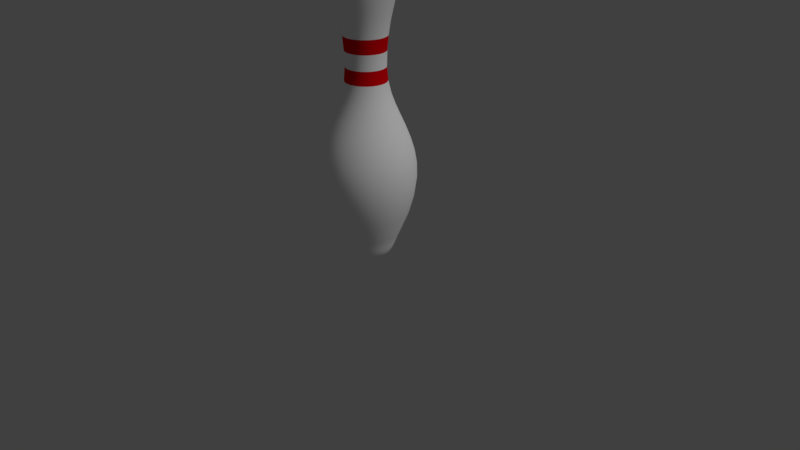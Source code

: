 # Source: pin.blend  (saved by Blender 2.78.0; exported with 4.5.12 LTS)
import bpy
from mathutils import Matrix  # noqa: F401  (used for matrix-valued properties, if any)

bpy.ops.wm.read_factory_settings(use_empty=True)
scene = bpy.context.scene
scene.name = 'Scene'

# ---- collections
col_collection_1 = bpy.data.collections.new('Collection 1'); scene.collection.children.link(col_collection_1)

# ---- materials (node trees are filled in below, after node groups)
mat_pin = bpy.data.materials.new('Pin')
mat_pin.alpha_threshold = 0.0
mat_pin.use_transparent_shadow = False
mat_pin.diffuse_color = (1.0, 1.0, 1.0, 1.0)
mat_pin.roughness = 0.5
mat_stripe = bpy.data.materials.new('Stripe')
mat_stripe.alpha_threshold = 0.0
mat_stripe.use_transparent_shadow = False
mat_stripe.diffuse_color = (0.8, 0.0, 0.004332, 1.0)
mat_stripe.roughness = 0.5

# ---- material node trees

# ---- world
world_world = bpy.data.worlds.new('World'); scene.world = world_world
world_world.color = (0.05088, 0.05088, 0.05088)
world_world.use_sun_shadow = False
world_world.sun_shadow_jitter_overblur = 0.0
world_world.cycles.sampling_method = 'MANUAL'

# ---- cameras
cam_camera = bpy.data.cameras.new('Camera')
cam_camera.clip_end = 100.0
cam_camera.lens = 35.0
cam_camera.sensor_width = 32.0
cam_camera.sensor_height = 18.0
cam_camera.ortho_scale = 7.314
cam_camera.dof.focus_distance = 0.0
cam_camera.dof.aperture_fstop = 128.0

# ---- lights
light_lamp = bpy.data.lights.new('Lamp', 'SUN')
light_lamp.transmission_factor = 0.0
light_lamp.cutoff_distance = 30.0
light_lamp.angle = 0.1993
light_lamp.energy = 1.0
light_lamp.shadow_buffer_clip_start = 1.001
light_lamp.shadow_soft_size = 0.1
light_lamp.shadow_cascade_max_distance = 1000.0

# ---- meshes
me_mesh = bpy.data.meshes.new('Mesh')
me_mesh.from_pydata([(-1.0, 0.0, 0.0), (-0.877, 0.105, -0.02803), (-0.7865, 0.1736, -0.07124), (-0.7244, 0.2109, -0.1296), (-0.6865, 0.2222, -0.203), (-0.6687, 0.2127, -0.2914), (-0.6667, 0.1875, -0.3948), (-0.6764, 0.1519, -0.513), (-0.6936, 0.1111, -0.6462), (-0.7141, 0.07031, -0.7942), (-0.7338, 0.03472, -0.9569), (-0.7484, 0.009549, -1.134), (-0.7539, 1.782e-07, -1.326), (-0.7399, 2.009e-07, -1.495), (-0.7037, 2.216e-07, -1.649), (-0.652, 2.41e-07, -1.793), (-0.5914, 2.597e-07, -1.933), (-0.5288, 2.784e-07, -2.072), (-0.4708, 2.977e-07, -2.216), (-0.4244, 3.182e-07, -2.369), (-0.3961, 3.407e-07, -2.535), (-0.3928, 3.656e-07, -2.721), (-0.4213, 3.937e-07, -2.93), (-0.4881, 4.255e-07, -3.167), (-0.6002, 4.618e-07, -3.437), (-0.6239, 4.69e-07, -3.49), (-0.644, 4.758e-07, -3.541), (-0.6619, 4.822e-07, -3.588), (-0.6794, 4.882e-07, -3.631), (-0.6982, 4.935e-07, -3.67), (-0.7197, 4.983e-07, -3.705), (-0.7458, 5.025e-07, -3.735), (-0.7779, 5.059e-07, -3.76), (-0.8178, 5.086e-07, -3.779), (-0.867, 5.105e-07, -3.792), (-0.9272, 5.115e-07, -3.799), (-0.8578, 0.07716, -0.02803), (-0.7551, 0.1254, -0.07124), (-0.6866, 0.149, -0.1296), (-0.6472, 0.1522, -0.203), (-0.6317, 0.1391, -0.2914), (-0.635, 0.1141, -0.3948), (-0.6519, 0.08132, -0.513), (-0.6772, 0.04498, -0.6462), (-0.7058, 0.009344, -0.7942), (-0.7324, -0.02138, -0.9569), (-0.752, -0.04296, -1.134), (-0.7592, -0.05117, -1.326), (-0.7456, -0.05407, -1.495), (-0.7102, -0.0616, -1.649), (-0.6596, -0.07236, -1.793), (-0.6003, -0.08496, -1.933), (-0.5391, -0.09798, -2.072), (-0.4824, -0.11, -2.216), (-0.437, -0.1197, -2.369), (-0.4093, -0.1256, -2.535), (-0.4061, -0.1262, -2.721), (-0.4339, -0.1203, -2.93), (-0.4993, -0.1064, -3.167), (-0.609, -0.08312, -3.437), (-0.6322, -0.07819, -3.49), (-0.6517, -0.07402, -3.541), (-0.6693, -0.07029, -3.588), (-0.6865, -0.06665, -3.631), (-0.7048, -0.06275, -3.67), (-0.7259, -0.05827, -3.705), (-0.7513, -0.05286, -3.735), (-0.7828, -0.04618, -3.76), (-0.8217, -0.03789, -3.779), (-0.8699, -0.02766, -3.792), (-0.9288, -0.01514, -3.799), (-0.8449, 0.04591, -0.02803), (-0.7343, 0.07176, -0.07124), (-0.6624, 0.08061, -0.1296), (-0.6233, 0.07551, -0.203), (-0.6108, 0.05954, -0.2914), (-0.6193, 0.03574, -0.3948), (-0.6426, 0.007167, -0.513), (-0.6749, -0.02311, -0.6462), (-0.7103, -0.05203, -0.7942), (-0.7427, -0.07655, -0.9569), (-0.7663, -0.09359, -1.134), (-0.7751, -0.1001, -1.326), (-0.7624, -0.1058, -1.495), (-0.7293, -0.1205, -1.649), (-0.682, -0.1416, -1.793), (-0.6267, -0.1662, -1.933), (-0.5695, -0.1917, -2.072), (-0.5166, -0.2152, -2.216), (-0.4742, -0.2341, -2.369), (-0.4483, -0.2456, -2.535), (-0.4453, -0.247, -2.721), (-0.4713, -0.2354, -2.93), (-0.5324, -0.2082, -3.167), (-0.6348, -0.1626, -3.437), (-0.6565, -0.153, -3.49), (-0.6747, -0.1448, -3.541), (-0.6911, -0.1375, -3.588), (-0.7072, -0.1304, -3.631), (-0.7243, -0.1228, -3.67), (-0.744, -0.114, -3.705), (-0.7678, -0.1034, -3.735), (-0.7971, -0.09034, -3.76), (-0.8335, -0.07413, -3.779), (-0.8785, -0.05411, -3.792), (-0.9335, -0.02962, -3.799), (-0.8387, 0.01265, -0.02803), (-0.7252, 0.01496, -0.07124), (-0.6531, 0.008664, -0.1296), (-0.6158, -0.004466, -0.203), (-0.607, -0.02267, -0.2914), (-0.6202, -0.0442, -0.3948), (-0.6489, -0.06729, -0.513), (-0.6868, -0.09019, -0.6462), (-0.7274, -0.1111, -0.7942), (-0.7642, -0.1284, -0.9569), (-0.7909, -0.1401, -1.134), (-0.8009, -0.1447, -1.326), (-0.7896, -0.1529, -1.495), (-0.7603, -0.1741, -1.649), (-0.7184, -0.2046, -1.793), (-0.6694, -0.2402, -1.933), (-0.6188, -0.277, -2.072), (-0.5719, -0.311, -2.216), (-0.5343, -0.3383, -2.369), (-0.5115, -0.3549, -2.535), (-0.5088, -0.3569, -2.721), (-0.5318, -0.3402, -2.93), (-0.5859, -0.3009, -3.167), (-0.6766, -0.235, -3.437), (-0.6958, -0.221, -3.49), (-0.712, -0.2093, -3.541), (-0.7265, -0.1987, -3.588), (-0.7407, -0.1884, -3.631), (-0.7558, -0.1774, -3.67), (-0.7733, -0.1647, -3.705), (-0.7943, -0.1494, -3.735), (-0.8203, -0.1305, -3.76), (-0.8526, -0.1071, -3.779), (-0.8924, -0.07819, -3.792), (-0.9411, -0.04281, -3.799), (-0.8396, -0.02115, -0.02803), (-0.7281, -0.0425, -0.07124), (-0.6588, -0.06366, -0.1296), (-0.6251, -0.08425, -0.203), (-0.6203, -0.1039, -0.2914), (-0.6377, -0.1222, -0.3948), (-0.6706, -0.1388, -0.513), (-0.7124, -0.1533, -0.6462), (-0.7565, -0.1654, -0.7942), (-0.7961, -0.1746, -0.9569), (-0.8246, -0.1806, -1.134), (-0.8353, -0.1829, -1.326), (-0.826, -0.1933, -1.495), (-0.8018, -0.2202, -1.649), (-0.7671, -0.2587, -1.793), (-0.7266, -0.3037, -1.933), (-0.6847, -0.3502, -2.072), (-0.6459, -0.3932, -2.216), (-0.6148, -0.4278, -2.369), (-0.5959, -0.4488, -2.535), (-0.5937, -0.4512, -2.721), (-0.6127, -0.4301, -2.93), (-0.6575, -0.3804, -3.167), (-0.7325, -0.2971, -3.437), (-0.7484, -0.2795, -3.49), (-0.7618, -0.2646, -3.541), (-0.7738, -0.2512, -3.588), (-0.7855, -0.2382, -3.631), (-0.798, -0.2243, -3.67), (-0.8125, -0.2083, -3.705), (-0.8299, -0.1889, -3.735), (-0.8514, -0.1651, -3.76), (-0.8781, -0.1354, -3.779), (-0.911, -0.09886, -3.792), (-0.9513, -0.05412, -3.799), (-0.8475, -0.05404, -0.02803), (-0.7429, -0.0981, -0.07124), (-0.6795, -0.1332, -0.1296), (-0.6508, -0.1604, -0.203), (-0.6502, -0.1806, -0.2914), (-0.671, -0.1949, -0.3948), (-0.7067, -0.2043, -0.513), (-0.7506, -0.2098, -0.6462), (-0.7962, -0.2124, -0.7942), (-0.8368, -0.2132, -0.9569), (-0.866, -0.2131, -1.134), (-0.8769, -0.2132, -1.326), (-0.87, -0.2252, -1.495), (-0.8519, -0.2566, -1.649), (-0.826, -0.3014, -1.793), (-0.7957, -0.3539, -1.933), (-0.7644, -0.4081, -2.072), (-0.7354, -0.4583, -2.216), (-0.7122, -0.4985, -2.369), (-0.6981, -0.523, -2.535), (-0.6964, -0.5258, -2.721), (-0.7106, -0.5012, -2.93), (-0.7441, -0.4433, -3.167), (-0.8001, -0.3462, -3.437), (-0.812, -0.3257, -3.49), (-0.822, -0.3083, -3.541), (-0.831, -0.2928, -3.588), (-0.8397, -0.2776, -3.631), (-0.8491, -0.2614, -3.67), (-0.8599, -0.2427, -3.705), (-0.8729, -0.2202, -3.735), (-0.8889, -0.1923, -3.76), (-0.9089, -0.1578, -3.779), (-0.9335, -0.1152, -3.792), (-0.9636, -0.06307, -3.799), (-0.8621, -0.08456, -0.02803), (-0.7689, -0.1494, -0.07124), (-0.7142, -0.1969, -0.1296), (-0.6918, -0.2294, -0.203), (-0.6954, -0.2494, -0.2914), (-0.7187, -0.259, -0.3948), (-0.7555, -0.2608, -0.513), (-0.7997, -0.257, -0.6462), (-0.8448, -0.2501, -0.7942), (-0.8847, -0.2424, -0.9569), (-0.9132, -0.2363, -1.134), (-0.9239, -0.2341, -1.326), (-0.9196, -0.2473, -1.495), (-0.9084, -0.2818, -1.649), (-0.8924, -0.331, -1.793), (-0.8737, -0.3886, -1.933), (-0.8544, -0.4482, -2.072), (-0.8365, -0.5033, -2.216), (-0.8221, -0.5474, -2.369), (-0.8134, -0.5743, -2.535), (-0.8124, -0.5774, -2.721), (-0.8212, -0.5504, -2.93), (-0.8418, -0.4868, -3.167), (-0.8765, -0.3802, -3.437), (-0.8838, -0.3576, -3.49), (-0.89, -0.3386, -3.541), (-0.8955, -0.3215, -3.588), (-0.9009, -0.3049, -3.631), (-0.9067, -0.287, -3.67), (-0.9134, -0.2665, -3.705), (-0.9214, -0.2418, -3.735), (-0.9314, -0.2112, -3.76), (-0.9437, -0.1733, -3.779), (-0.9589, -0.1265, -3.792), (-0.9775, -0.06926, -3.799), (-0.8827, -0.1114, -0.02803), (-0.805, -0.1942, -0.07124), (-0.7614, -0.252, -0.1296), (-0.7462, -0.2885, -0.203), (-0.7539, -0.3072, -0.2914), (-0.7787, -0.3118, -0.3948), (-0.8151, -0.3059, -0.513), (-0.8575, -0.2931, -0.6462), (-0.9002, -0.2769, -0.7942), (-0.9376, -0.2611, -0.9569), (-0.9642, -0.2492, -1.134), (-0.9743, -0.2448, -1.326), (-0.9728, -0.2586, -1.495), (-0.969, -0.2947, -1.649), (-0.9636, -0.3461, -1.793), (-0.9573, -0.4064, -1.933), (-0.9507, -0.4687, -2.072), (-0.9447, -0.5263, -2.216), (-0.9398, -0.5725, -2.369), (-0.9369, -0.6006, -2.535), (-0.9365, -0.6038, -2.721), (-0.9395, -0.5756, -2.93), (-0.9465, -0.5091, -3.167), (-0.9582, -0.3976, -3.437), (-0.9607, -0.374, -3.49), (-0.9628, -0.3541, -3.541), (-0.9647, -0.3362, -3.588), (-0.9665, -0.3188, -3.631), (-0.9685, -0.3002, -3.67), (-0.9707, -0.2787, -3.705), (-0.9734, -0.2528, -3.735), (-0.9768, -0.2209, -3.76), (-0.9809, -0.1812, -3.779), (-0.9861, -0.1323, -3.792), (-0.9924, -0.07243, -3.799), (-0.9084, -0.1333, -0.02803), (-0.8497, -0.2305, -0.07124), (-0.819, -0.2961, -0.1296), (-0.8118, -0.335, -0.203), (-0.8231, -0.3517, -0.2914), (-0.8484, -0.351, -0.3948), (-0.8827, -0.3377, -0.513), (-0.9215, -0.3163, -0.6462), (-0.96, -0.2916, -0.7942), (-0.9933, -0.2684, -0.9569), (-1.017, -0.2512, -1.134), (-1.026, -0.2448, -1.326), (-1.027, -0.2586, -1.495), (-1.031, -0.2947, -1.649), (-1.036, -0.3461, -1.793), (-1.043, -0.4064, -1.933), (-1.049, -0.4687, -2.072), (-1.055, -0.5263, -2.216), (-1.06, -0.5725, -2.369), (-1.063, -0.6006, -2.535), (-1.063, -0.6038, -2.721), (-1.06, -0.5756, -2.93), (-1.054, -0.5091, -3.167), (-1.042, -0.3976, -3.437), (-1.039, -0.374, -3.49), (-1.037, -0.3541, -3.541), (-1.035, -0.3362, -3.588), (-1.034, -0.3188, -3.631), (-1.032, -0.3002, -3.67), (-1.029, -0.2787, -3.705), (-1.027, -0.2528, -3.735), (-1.023, -0.2209, -3.76), (-1.019, -0.1812, -3.779), (-1.014, -0.1323, -3.792), (-1.008, -0.07243, -3.799), (-0.9381, -0.1495, -0.02803), (-0.9009, -0.2567, -0.07124), (-0.8845, -0.3273, -0.1296), (-0.8855, -0.3668, -0.203), (-0.9001, -0.3808, -0.2914), (-0.9247, -0.3749, -0.3948), (-0.9555, -0.3547, -0.513), (-0.989, -0.3257, -0.6462), (-1.021, -0.2936, -0.7942), (-1.049, -0.2639, -0.9569), (-1.069, -0.2422, -1.134), (-1.076, -0.2341, -1.326), (-1.08, -0.2473, -1.495), (-1.092, -0.2818, -1.649), (-1.108, -0.331, -1.793), (-1.126, -0.3886, -1.933), (-1.146, -0.4482, -2.072), (-1.164, -0.5033, -2.216), (-1.178, -0.5474, -2.369), (-1.187, -0.5743, -2.535), (-1.188, -0.5774, -2.721), (-1.179, -0.5504, -2.93), (-1.158, -0.4868, -3.167), (-1.124, -0.3802, -3.437), (-1.116, -0.3576, -3.49), (-1.11, -0.3386, -3.541), (-1.104, -0.3215, -3.588), (-1.099, -0.3049, -3.631), (-1.093, -0.287, -3.67), (-1.087, -0.2665, -3.705), (-1.079, -0.2418, -3.735), (-1.069, -0.2112, -3.76), (-1.056, -0.1733, -3.779), (-1.041, -0.1265, -3.792), (-1.023, -0.06926, -3.799), (-0.9706, -0.1591, -0.02803), (-0.9564, -0.2717, -0.07124), (-0.9551, -0.3441, -0.1296), (-0.9643, -0.3826, -0.203), (-0.9815, -0.3932, -0.2914), (-1.004, -0.3824, -0.3948), (-1.03, -0.3562, -0.513), (-1.057, -0.3209, -0.6462), (-1.082, -0.2827, -0.7942), (-1.103, -0.2479, -0.9569), (-1.118, -0.2226, -1.134), (-1.123, -0.2132, -1.326), (-1.13, -0.2252, -1.495), (-1.148, -0.2566, -1.649), (-1.174, -0.3014, -1.793), (-1.204, -0.3539, -1.933), (-1.236, -0.4081, -2.072), (-1.265, -0.4583, -2.216), (-1.288, -0.4985, -2.369), (-1.302, -0.523, -2.535), (-1.304, -0.5258, -2.721), (-1.289, -0.5012, -2.93), (-1.256, -0.4433, -3.167), (-1.2, -0.3462, -3.437), (-1.188, -0.3257, -3.49), (-1.178, -0.3083, -3.541), (-1.169, -0.2928, -3.588), (-1.16, -0.2776, -3.631), (-1.151, -0.2614, -3.67), (-1.14, -0.2427, -3.705), (-1.127, -0.2202, -3.735), (-1.111, -0.1923, -3.76), (-1.091, -0.1578, -3.779), (-1.067, -0.1152, -3.792), (-1.036, -0.06307, -3.799), (-1.004, -0.1617, -0.02803), (-1.014, -0.2748, -0.07124), (-1.028, -0.3459, -0.1296), (-1.045, -0.3816, -0.203), (-1.064, -0.3885, -0.2914), (-1.084, -0.3731, -0.3948), (-1.104, -0.3421, -0.513), (-1.122, -0.302, -0.6462), (-1.139, -0.2595, -0.7942), (-1.152, -0.2211, -0.9569), (-1.161, -0.1933, -1.134), (-1.165, -0.1829, -1.326), (-1.174, -0.1933, -1.495), (-1.198, -0.2202, -1.649), (-1.233, -0.2587, -1.793), (-1.273, -0.3037, -1.933), (-1.315, -0.3502, -2.072), (-1.354, -0.3932, -2.216), (-1.385, -0.4278, -2.369), (-1.404, -0.4488, -2.535), (-1.406, -0.4512, -2.721), (-1.387, -0.4301, -2.93), (-1.343, -0.3804, -3.167), (-1.267, -0.2971, -3.437), (-1.252, -0.2795, -3.49), (-1.238, -0.2646, -3.541), (-1.226, -0.2512, -3.588), (-1.214, -0.2382, -3.631), (-1.202, -0.2243, -3.67), (-1.188, -0.2083, -3.705), (-1.17, -0.1889, -3.735), (-1.149, -0.1651, -3.76), (-1.122, -0.1354, -3.779), (-1.089, -0.09886, -3.792), (-1.049, -0.05412, -3.799), (-1.038, -0.1573, -0.02803), (-1.071, -0.266, -0.07124), (-1.099, -0.3326, -0.1296), (-1.123, -0.364, -0.203), (-1.143, -0.3668, -0.2914), (-1.159, -0.3476, -0.3948), (-1.172, -0.3131, -0.513), (-1.183, -0.27, -0.6462), (-1.19, -0.2249, -0.7942), (-1.195, -0.1846, -0.9569), (-1.198, -0.1556, -1.134), (-1.199, -0.1447, -1.326), (-1.21, -0.1529, -1.495), (-1.24, -0.1741, -1.649), (-1.282, -0.2046, -1.793), (-1.331, -0.2402, -1.933), (-1.381, -0.277, -2.072), (-1.428, -0.311, -2.216), (-1.466, -0.3383, -2.369), (-1.489, -0.3549, -2.535), (-1.491, -0.3569, -2.721), (-1.468, -0.3402, -2.93), (-1.414, -0.3009, -3.167), (-1.323, -0.235, -3.437), (-1.304, -0.221, -3.49), (-1.288, -0.2093, -3.541), (-1.274, -0.1987, -3.588), (-1.259, -0.1884, -3.631), (-1.244, -0.1774, -3.67), (-1.227, -0.1647, -3.705), (-1.206, -0.1494, -3.735), (-1.18, -0.1305, -3.76), (-1.147, -0.1071, -3.779), (-1.108, -0.07819, -3.792), (-1.059, -0.04281, -3.799), (-1.07, -0.146, -0.02803), (-1.124, -0.2454, -0.07124), (-1.166, -0.3048, -0.1296), (-1.196, -0.3305, -0.203), (-1.216, -0.329, -0.2914), (-1.228, -0.3068, -0.3948), (-1.234, -0.2704, -0.513), (-1.235, -0.2261, -0.6462), (-1.233, -0.1805, -0.7942), (-1.229, -0.14, -0.9569), (-1.226, -0.111, -1.134), (-1.225, -0.1001, -1.326), (-1.238, -0.1058, -1.495), (-1.271, -0.1205, -1.649), (-1.318, -0.1416, -1.793), (-1.373, -0.1662, -1.933), (-1.43, -0.1917, -2.072), (-1.483, -0.2152, -2.216), (-1.526, -0.2341, -2.369), (-1.552, -0.2456, -2.535), (-1.555, -0.247, -2.721), (-1.529, -0.2354, -2.93), (-1.468, -0.2082, -3.167), (-1.365, -0.1626, -3.437), (-1.344, -0.153, -3.49), (-1.325, -0.1448, -3.541), (-1.309, -0.1375, -3.588), (-1.293, -0.1304, -3.631), (-1.276, -0.1228, -3.67), (-1.256, -0.114, -3.705), (-1.232, -0.1034, -3.735), (-1.203, -0.09034, -3.76), (-1.166, -0.07413, -3.779), (-1.122, -0.05411, -3.792), (-1.067, -0.02962, -3.799), (-1.099, -0.1283, -0.02803), (-1.173, -0.2142, -0.07124), (-1.226, -0.2636, -0.1296), (-1.26, -0.2825, -0.203), (-1.28, -0.2769, -0.2914), (-1.287, -0.2527, -0.3948), (-1.285, -0.2159, -0.513), (-1.277, -0.1724, -0.6462), (-1.265, -0.1282, -0.7942), (-1.253, -0.08931, -0.9569), (-1.244, -0.06164, -1.134), (-1.241, -0.05118, -1.326), (-1.254, -0.05407, -1.495), (-1.29, -0.0616, -1.649), (-1.34, -0.07236, -1.793), (-1.4, -0.08496, -1.933), (-1.461, -0.09798, -2.072), (-1.518, -0.11, -2.216), (-1.563, -0.1197, -2.369), (-1.591, -0.1256, -2.535), (-1.594, -0.1262, -2.721), (-1.566, -0.1203, -2.93), (-1.501, -0.1064, -3.167), (-1.391, -0.08312, -3.437), (-1.368, -0.07819, -3.49), (-1.348, -0.07402, -3.541), (-1.331, -0.07029, -3.588), (-1.314, -0.06665, -3.631), (-1.295, -0.06275, -3.67), (-1.274, -0.05827, -3.705), (-1.249, -0.05286, -3.735), (-1.217, -0.04618, -3.76), (-1.178, -0.03789, -3.779), (-1.13, -0.02766, -3.792), (-1.071, -0.01514, -3.799), (-1.123, -0.105, -0.02803), (-1.214, -0.1736, -0.07124), (-1.276, -0.2109, -0.1296), (-1.313, -0.2222, -0.203), (-1.331, -0.2127, -0.2914), (-1.333, -0.1875, -0.3948), (-1.324, -0.1519, -0.513), (-1.306, -0.1111, -0.6462), (-1.286, -0.07031, -0.7942), (-1.266, -0.03472, -0.9569), (-1.252, -0.009549, -1.134), (-1.246, 0.0, -1.326), (-1.26, -2.086e-07, -1.495), (-1.296, -1.341e-07, -1.649), (-1.348, -3.278e-07, -1.793), (-1.409, -4.47e-07, -1.933), (-1.471, -4.172e-07, -2.072), (-1.529, -3.278e-07, -2.216), (-1.576, -2.384e-07, -2.369), (-1.604, -3.278e-07, -2.535), (-1.607, -2.682e-07, -2.721), (-1.579, -4.47e-07, -2.93), (-1.512, -6.109e-07, -3.167), (-1.4, -5.662e-07, -3.437), (-1.376, -4.172e-07, -3.49), (-1.356, -5.96e-07, -3.541), (-1.338, -4.321e-07, -3.588), (-1.321, -5.066e-07, -3.631), (-1.302, -4.321e-07, -3.67), (-1.28, -4.619e-07, -3.705), (-1.254, -4.619e-07, -3.735), (-1.222, -6.407e-07, -3.76), (-1.182, -4.023e-07, -3.779), (-1.133, -5.364e-07, -3.792), (-1.073, -5.811e-07, -3.799), (-1.0, -5.811e-07, -3.8), (-1.142, -0.07716, -0.02803), (-1.245, -0.1254, -0.07124), (-1.313, -0.149, -0.1296), (-1.353, -0.1522, -0.203), (-1.368, -0.1391, -0.2914), (-1.365, -0.1141, -0.3948), (-1.348, -0.08132, -0.513), (-1.323, -0.04498, -0.6462), (-1.294, -0.009344, -0.7942), (-1.268, 0.02138, -0.9569), (-1.248, 0.04296, -1.134), (-1.241, 0.05118, -1.326), (-1.254, 0.05407, -1.495), (-1.29, 0.0616, -1.649), (-1.34, 0.07236, -1.793), (-1.4, 0.08496, -1.933), (-1.461, 0.09798, -2.072), (-1.518, 0.11, -2.216), (-1.563, 0.1197, -2.369), (-1.591, 0.1256, -2.535), (-1.594, 0.1262, -2.721), (-1.566, 0.1203, -2.93), (-1.501, 0.1064, -3.167), (-1.391, 0.08312, -3.437), (-1.368, 0.07819, -3.49), (-1.348, 0.07402, -3.541), (-1.331, 0.07029, -3.588), (-1.314, 0.06665, -3.631), (-1.295, 0.06275, -3.67), (-1.274, 0.05827, -3.705), (-1.249, 0.05286, -3.735), (-1.217, 0.04618, -3.76), (-1.178, 0.03789, -3.779), (-1.13, 0.02766, -3.792), (-1.071, 0.01514, -3.799), (-1.155, -0.04591, -0.02803), (-1.266, -0.07176, -0.07124), (-1.338, -0.08061, -0.1296), (-1.377, -0.07551, -0.203), (-1.389, -0.05954, -0.2914), (-1.381, -0.03574, -0.3948), (-1.357, -0.007167, -0.513), (-1.325, 0.02311, -0.6462), (-1.29, 0.05203, -0.7942), (-1.257, 0.07655, -0.9569), (-1.234, 0.09359, -1.134), (-1.225, 0.1001, -1.326), (-1.238, 0.1058, -1.495), (-1.271, 0.1205, -1.649), (-1.318, 0.1416, -1.793), (-1.373, 0.1662, -1.933), (-1.43, 0.1917, -2.072), (-1.483, 0.2152, -2.216), (-1.526, 0.2341, -2.369), (-1.552, 0.2456, -2.535), (-1.555, 0.247, -2.721), (-1.529, 0.2354, -2.93), (-1.468, 0.2082, -3.167), (-1.365, 0.1626, -3.437), (-1.344, 0.153, -3.49), (-1.325, 0.1448, -3.541), (-1.309, 0.1375, -3.588), (-1.293, 0.1304, -3.631), (-1.276, 0.1228, -3.67), (-1.256, 0.114, -3.705), (-1.232, 0.1034, -3.735), (-1.203, 0.09034, -3.76), (-1.166, 0.07413, -3.779), (-1.122, 0.05411, -3.792), (-1.067, 0.02962, -3.799), (-1.161, -0.01265, -0.02803), (-1.275, -0.01496, -0.07124), (-1.347, -0.008664, -0.1296), (-1.384, 0.004466, -0.203), (-1.393, 0.02267, -0.2914), (-1.38, 0.0442, -0.3948), (-1.351, 0.06729, -0.513), (-1.313, 0.09019, -0.6462), (-1.273, 0.1111, -0.7942), (-1.236, 0.1284, -0.9569), (-1.209, 0.1401, -1.134), (-1.199, 0.1447, -1.326), (-1.21, 0.1529, -1.495), (-1.24, 0.1741, -1.649), (-1.282, 0.2046, -1.793), (-1.331, 0.2402, -1.933), (-1.381, 0.277, -2.072), (-1.428, 0.311, -2.216), (-1.466, 0.3383, -2.369), (-1.489, 0.3549, -2.535), (-1.491, 0.3569, -2.721), (-1.468, 0.3402, -2.93), (-1.414, 0.3009, -3.167), (-1.323, 0.235, -3.437), (-1.304, 0.221, -3.49), (-1.288, 0.2093, -3.541), (-1.274, 0.1987, -3.588), (-1.259, 0.1884, -3.631), (-1.244, 0.1774, -3.67), (-1.227, 0.1647, -3.705), (-1.206, 0.1494, -3.735), (-1.18, 0.1305, -3.76), (-1.147, 0.1071, -3.779), (-1.108, 0.07819, -3.792), (-1.059, 0.04281, -3.799), (-1.16, 0.02115, -0.02803), (-1.272, 0.0425, -0.07124), (-1.341, 0.06366, -0.1296), (-1.375, 0.08425, -0.203), (-1.38, 0.1039, -0.2914), (-1.362, 0.1222, -0.3948), (-1.329, 0.1388, -0.513), (-1.288, 0.1533, -0.6462), (-1.244, 0.1654, -0.7942), (-1.204, 0.1746, -0.9569), (-1.175, 0.1806, -1.134), (-1.165, 0.1829, -1.326), (-1.174, 0.1933, -1.495), (-1.198, 0.2202, -1.649), (-1.233, 0.2587, -1.793), (-1.273, 0.3037, -1.933), (-1.315, 0.3502, -2.072), (-1.354, 0.3932, -2.216), (-1.385, 0.4278, -2.369), (-1.404, 0.4488, -2.535), (-1.406, 0.4512, -2.721), (-1.387, 0.4301, -2.93), (-1.343, 0.3804, -3.167), (-1.267, 0.2971, -3.437), (-1.252, 0.2795, -3.49), (-1.238, 0.2646, -3.541), (-1.226, 0.2512, -3.588), (-1.214, 0.2382, -3.631), (-1.202, 0.2243, -3.67), (-1.188, 0.2083, -3.705), (-1.17, 0.1889, -3.735), (-1.149, 0.1651, -3.76), (-1.122, 0.1354, -3.779), (-1.089, 0.09886, -3.792), (-1.049, 0.05412, -3.799), (-1.152, 0.05404, -0.02803), (-1.257, 0.0981, -0.07124), (-1.32, 0.1332, -0.1296), (-1.349, 0.1604, -0.203), (-1.35, 0.1806, -0.2914), (-1.329, 0.1949, -0.3948), (-1.293, 0.2043, -0.513), (-1.249, 0.2098, -0.6462), (-1.204, 0.2124, -0.7942), (-1.163, 0.2132, -0.9569), (-1.134, 0.2131, -1.134), (-1.123, 0.2132, -1.326), (-1.13, 0.2252, -1.495), (-1.148, 0.2566, -1.649), (-1.174, 0.3014, -1.793), (-1.204, 0.3539, -1.933), (-1.236, 0.4081, -2.072), (-1.265, 0.4583, -2.216), (-1.288, 0.4985, -2.369), (-1.302, 0.523, -2.535), (-1.304, 0.5258, -2.721), (-1.289, 0.5012, -2.93), (-1.256, 0.4433, -3.167), (-1.2, 0.3462, -3.437), (-1.188, 0.3257, -3.49), (-1.178, 0.3083, -3.541), (-1.169, 0.2928, -3.588), (-1.16, 0.2776, -3.631), (-1.151, 0.2614, -3.67), (-1.14, 0.2427, -3.705), (-1.127, 0.2202, -3.735), (-1.111, 0.1923, -3.76), (-1.091, 0.1578, -3.779), (-1.067, 0.1152, -3.792), (-1.036, 0.06307, -3.799), (-1.138, 0.08456, -0.02803), (-1.231, 0.1494, -0.07124), (-1.286, 0.1969, -0.1296), (-1.308, 0.2294, -0.203), (-1.305, 0.2494, -0.2914), (-1.281, 0.259, -0.3948), (-1.244, 0.2608, -0.513), (-1.2, 0.257, -0.6462), (-1.155, 0.2501, -0.7942), (-1.115, 0.2424, -0.9569), (-1.087, 0.2363, -1.134), (-1.076, 0.2341, -1.326), (-1.08, 0.2473, -1.495), (-1.092, 0.2818, -1.649), (-1.108, 0.331, -1.793), (-1.126, 0.3886, -1.933), (-1.146, 0.4482, -2.072), (-1.164, 0.5033, -2.216), (-1.178, 0.5474, -2.369), (-1.187, 0.5743, -2.535), (-1.188, 0.5774, -2.721), (-1.179, 0.5504, -2.93), (-1.158, 0.4868, -3.167), (-1.124, 0.3802, -3.437), (-1.116, 0.3576, -3.49), (-1.11, 0.3386, -3.541), (-1.104, 0.3215, -3.588), (-1.099, 0.3049, -3.631), (-1.093, 0.287, -3.67), (-1.087, 0.2665, -3.705), (-1.079, 0.2418, -3.735), (-1.069, 0.2112, -3.76), (-1.056, 0.1733, -3.779), (-1.041, 0.1265, -3.792), (-1.023, 0.06926, -3.799), (-1.117, 0.1114, -0.02803), (-1.195, 0.1942, -0.07124), (-1.239, 0.252, -0.1296), (-1.254, 0.2885, -0.203), (-1.246, 0.3072, -0.2914), (-1.221, 0.3118, -0.3948), (-1.185, 0.3059, -0.513), (-1.143, 0.2931, -0.6462), (-1.1, 0.2769, -0.7942), (-1.062, 0.2611, -0.9569), (-1.036, 0.2492, -1.134), (-1.026, 0.2448, -1.326), (-1.027, 0.2586, -1.495), (-1.031, 0.2947, -1.649), (-1.036, 0.3461, -1.793), (-1.043, 0.4064, -1.933), (-1.049, 0.4687, -2.072), (-1.055, 0.5263, -2.216), (-1.06, 0.5725, -2.369), (-1.063, 0.6006, -2.535), (-1.063, 0.6038, -2.721), (-1.06, 0.5756, -2.93), (-1.054, 0.5091, -3.167), (-1.042, 0.3976, -3.437), (-1.039, 0.374, -3.49), (-1.037, 0.3541, -3.541), (-1.035, 0.3362, -3.588), (-1.034, 0.3188, -3.631), (-1.032, 0.3002, -3.67), (-1.029, 0.2787, -3.705), (-1.027, 0.2528, -3.735), (-1.023, 0.2209, -3.76), (-1.019, 0.1812, -3.779), (-1.014, 0.1323, -3.792), (-1.008, 0.07243, -3.799), (-1.092, 0.1333, -0.02803), (-1.15, 0.2305, -0.07124), (-1.181, 0.2961, -0.1296), (-1.188, 0.335, -0.203), (-1.177, 0.3517, -0.2914), (-1.152, 0.351, -0.3948), (-1.117, 0.3377, -0.513), (-1.078, 0.3163, -0.6462), (-1.04, 0.2916, -0.7942), (-1.007, 0.2684, -0.9569), (-0.9832, 0.2512, -1.134), (-0.9743, 0.2448, -1.326), (-0.9728, 0.2586, -1.495), (-0.969, 0.2947, -1.649), (-0.9636, 0.3461, -1.793), (-0.9573, 0.4064, -1.933), (-0.9507, 0.4687, -2.072), (-0.9447, 0.5263, -2.216), (-0.9398, 0.5725, -2.369), (-0.9369, 0.6006, -2.535), (-0.9365, 0.6038, -2.721), (-0.9395, 0.5756, -2.93), (-0.9465, 0.5091, -3.167), (-0.9582, 0.3976, -3.437), (-0.9607, 0.374, -3.49), (-0.9628, 0.3541, -3.541), (-0.9647, 0.3362, -3.588), (-0.9665, 0.3188, -3.631), (-0.9685, 0.3002, -3.67), (-0.9707, 0.2787, -3.705), (-0.9734, 0.2528, -3.735), (-0.9768, 0.2209, -3.76), (-0.981, 0.1812, -3.779), (-0.9861, 0.1323, -3.792), (-0.9924, 0.07243, -3.799), (-1.062, 0.1495, -0.02803), (-1.099, 0.2567, -0.07124), (-1.115, 0.3273, -0.1296), (-1.114, 0.3668, -0.203), (-1.1, 0.3808, -0.2914), (-1.075, 0.3749, -0.3948), (-1.044, 0.3547, -0.513), (-1.011, 0.3257, -0.6462), (-0.9785, 0.2936, -0.7942), (-0.9508, 0.2639, -0.9569), (-0.9313, 0.2422, -1.134), (-0.9239, 0.2341, -1.326), (-0.9196, 0.2473, -1.495), (-0.9084, 0.2818, -1.649), (-0.8924, 0.331, -1.793), (-0.8737, 0.3886, -1.933), (-0.8544, 0.4482, -2.072), (-0.8365, 0.5033, -2.216), (-0.8221, 0.5474, -2.369), (-0.8134, 0.5743, -2.535), (-0.8124, 0.5774, -2.721), (-0.8212, 0.5504, -2.93), (-0.8418, 0.4868, -3.167), (-0.8765, 0.3802, -3.437), (-0.8838, 0.3576, -3.49), (-0.89, 0.3386, -3.541), (-0.8955, 0.3215, -3.588), (-0.9009, 0.3049, -3.631), (-0.9067, 0.287, -3.67), (-0.9134, 0.2665, -3.705), (-0.9214, 0.2418, -3.735), (-0.9314, 0.2112, -3.76), (-0.9437, 0.1733, -3.779), (-0.9589, 0.1265, -3.792), (-0.9775, 0.06926, -3.799), (-1.029, 0.1591, -0.02803), (-1.044, 0.2717, -0.07124), (-1.045, 0.3441, -0.1296), (-1.036, 0.3826, -0.203), (-1.019, 0.3932, -0.2914), (-0.9957, 0.3824, -0.3948), (-0.9698, 0.3562, -0.513), (-0.943, 0.3209, -0.6462), (-0.918, 0.2827, -0.7942), (-0.897, 0.2479, -0.9569), (-0.8825, 0.2226, -1.134), (-0.8769, 0.2132, -1.326), (-0.87, 0.2252, -1.495), (-0.8519, 0.2566, -1.649), (-0.826, 0.3014, -1.793), (-0.7957, 0.3539, -1.933), (-0.7644, 0.4081, -2.072), (-0.7354, 0.4583, -2.216), (-0.7122, 0.4985, -2.369), (-0.6981, 0.523, -2.535), (-0.6964, 0.5258, -2.721), (-0.7106, 0.5012, -2.93), (-0.7441, 0.4433, -3.167), (-0.8001, 0.3462, -3.437), (-0.812, 0.3257, -3.49), (-0.822, 0.3083, -3.541), (-0.831, 0.2928, -3.588), (-0.8397, 0.2776, -3.631), (-0.8491, 0.2614, -3.67), (-0.8599, 0.2427, -3.705), (-0.8729, 0.2202, -3.735), (-0.889, 0.1923, -3.76), (-0.9089, 0.1578, -3.779), (-0.9335, 0.1152, -3.792), (-0.9636, 0.06307, -3.799), (-0.9957, 0.1617, -0.02803), (-0.9862, 0.2748, -0.07124), (-0.9724, 0.3459, -0.1296), (-0.9554, 0.3816, -0.203), (-0.9364, 0.3885, -0.2914), (-0.9163, 0.3731, -0.3948), (-0.8964, 0.3421, -0.513), (-0.8776, 0.302, -0.6462), (-0.861, 0.2595, -0.7942), (-0.8477, 0.2211, -0.9569), (-0.8388, 0.1933, -1.134), (-0.8353, 0.1829, -1.326), (-0.826, 0.1933, -1.495), (-0.8018, 0.2202, -1.649), (-0.7671, 0.2587, -1.793), (-0.7266, 0.3037, -1.933), (-0.6847, 0.3502, -2.072), (-0.6459, 0.3932, -2.216), (-0.6148, 0.4278, -2.369), (-0.5959, 0.4488, -2.535), (-0.5937, 0.4512, -2.721), (-0.6127, 0.4301, -2.93), (-0.6575, 0.3804, -3.167), (-0.7325, 0.2971, -3.437), (-0.7484, 0.2795, -3.49), (-0.7618, 0.2646, -3.541), (-0.7738, 0.2512, -3.588), (-0.7855, 0.2382, -3.631), (-0.798, 0.2243, -3.67), (-0.8125, 0.2083, -3.705), (-0.8299, 0.1889, -3.735), (-0.8514, 0.1651, -3.76), (-0.8781, 0.1354, -3.779), (-0.911, 0.09886, -3.792), (-0.9513, 0.05412, -3.799), (-0.9622, 0.1573, -0.02803), (-0.9293, 0.266, -0.07124), (-0.901, 0.3326, -0.1296), (-0.877, 0.364, -0.203), (-0.857, 0.3668, -0.2914), (-0.8406, 0.3476, -0.3948), (-0.8275, 0.3131, -0.513), (-0.8174, 0.27, -0.6462), (-0.8101, 0.2249, -0.7942), (-0.8051, 0.1846, -0.9569), (-0.8021, 0.1556, -1.134), (-0.8009, 0.1447, -1.326), (-0.7896, 0.1529, -1.495), (-0.7603, 0.1741, -1.649), (-0.7184, 0.2046, -1.793), (-0.6694, 0.2402, -1.933), (-0.6188, 0.277, -2.072), (-0.5719, 0.311, -2.216), (-0.5343, 0.3383, -2.369), (-0.5115, 0.3549, -2.535), (-0.5088, 0.3569, -2.721), (-0.5318, 0.3402, -2.93), (-0.5859, 0.3009, -3.167), (-0.6766, 0.235, -3.437), (-0.6958, 0.221, -3.49), (-0.712, 0.2093, -3.541), (-0.7265, 0.1987, -3.588), (-0.7407, 0.1884, -3.631), (-0.7558, 0.1774, -3.67), (-0.7733, 0.1647, -3.705), (-0.7943, 0.1494, -3.735), (-0.8203, 0.1305, -3.76), (-0.8526, 0.1071, -3.779), (-0.8924, 0.07819, -3.792), (-0.9411, 0.04281, -3.799), (-0.9303, 0.146, -0.02803), (-0.8756, 0.2454, -0.07124), (-0.834, 0.3048, -0.1296), (-0.804, 0.3305, -0.203), (-0.7838, 0.329, -0.2914), (-0.7718, 0.3068, -0.3948), (-0.7662, 0.2704, -0.513), (-0.7653, 0.2261, -0.6462), (-0.7675, 0.1805, -0.7942), (-0.7709, 0.14, -0.9569), (-0.7741, 0.111, -1.134), (-0.7751, 0.1001, -1.326), (-0.7624, 0.1058, -1.495), (-0.7293, 0.1205, -1.649), (-0.682, 0.1416, -1.793), (-0.6267, 0.1662, -1.933), (-0.5695, 0.1917, -2.072), (-0.5166, 0.2152, -2.216), (-0.4742, 0.2341, -2.369), (-0.4483, 0.2456, -2.535), (-0.4453, 0.247, -2.721), (-0.4713, 0.2354, -2.93), (-0.5324, 0.2082, -3.167), (-0.6348, 0.1626, -3.437), (-0.6565, 0.153, -3.49), (-0.6747, 0.1448, -3.541), (-0.6911, 0.1375, -3.588), (-0.7072, 0.1304, -3.631), (-0.7243, 0.1228, -3.67), (-0.744, 0.114, -3.705), (-0.7678, 0.1034, -3.735), (-0.7971, 0.09034, -3.76), (-0.8335, 0.07413, -3.779), (-0.8785, 0.05411, -3.792), (-0.9335, 0.02962, -3.799), (-0.9015, 0.1283, -0.02803), (-0.8273, 0.2142, -0.07124), (-0.7743, 0.2636, -0.1296), (-0.7396, 0.2825, -0.203), (-0.7202, 0.2769, -0.2914), (-0.713, 0.2527, -0.3948), (-0.7151, 0.2159, -0.513), (-0.7234, 0.1724, -0.6462), (-0.735, 0.1282, -0.7942), (-0.7468, 0.08931, -0.9569), (-0.7559, 0.06164, -1.134), (-0.7592, 0.05118, -1.326), (-0.7456, 0.05407, -1.495), (-0.7102, 0.0616, -1.649), (-0.6596, 0.07236, -1.793), (-0.6003, 0.08496, -1.933), (-0.5391, 0.09798, -2.072), (-0.4824, 0.11, -2.216), (-0.437, 0.1197, -2.369), (-0.4093, 0.1256, -2.535), (-0.4061, 0.1262, -2.721), (-0.4339, 0.1203, -2.93), (-0.4993, 0.1064, -3.167), (-0.609, 0.08312, -3.437), (-0.6322, 0.07819, -3.49), (-0.6517, 0.07403, -3.541), (-0.6693, 0.07029, -3.588), (-0.6865, 0.06665, -3.631), (-0.7048, 0.06275, -3.67), (-0.7259, 0.05827, -3.705), (-0.7513, 0.05286, -3.735), (-0.7828, 0.04618, -3.76), (-0.8217, 0.03789, -3.779), (-0.8699, 0.02766, -3.792), (-0.9288, 0.01514, -3.799)], [], [(26, 61, 62, 27), (13, 48, 49, 14), (0, 36, 1), (27, 62, 63, 28), (14, 49, 50, 15), (1, 36, 37, 2), (28, 63, 64, 29), (15, 50, 51, 16), (2, 37, 38, 3), (29, 64, 65, 30), (16, 51, 52, 17), (3, 38, 39, 4), (30, 65, 66, 31), (17, 52, 53, 18), (4, 39, 40, 5), (31, 66, 67, 32), (18, 53, 54, 19), (5, 40, 41, 6), (32, 67, 68, 33), (19, 54, 55, 20), (6, 41, 42, 7), (33, 68, 69, 34), (20, 55, 56, 21), (7, 42, 43, 8), (34, 69, 70, 35), (21, 56, 57, 22), (8, 43, 44, 9), (35, 70, 561), (22, 57, 58, 23), (9, 44, 45, 10), (23, 58, 59, 24), (10, 45, 46, 11), (24, 59, 60, 25), (11, 46, 47, 12), (25, 60, 61, 26), (12, 47, 48, 13), (52, 87, 88, 53), (39, 74, 75, 40), (66, 101, 102, 67), (53, 88, 89, 54), (40, 75, 76, 41), (67, 102, 103, 68), (54, 89, 90, 55), (41, 76, 77, 42), (68, 103, 104, 69), (55, 90, 91, 56), (42, 77, 78, 43), (69, 104, 105, 70), (56, 91, 92, 57), (43, 78, 79, 44), (70, 105, 561), (57, 92, 93, 58), (44, 79, 80, 45), (58, 93, 94, 59), (45, 80, 81, 46), (59, 94, 95, 60), (46, 81, 82, 47), (60, 95, 96, 61), (47, 82, 83, 48), (61, 96, 97, 62), (48, 83, 84, 49), (0, 71, 36), (62, 97, 98, 63), (49, 84, 85, 50), (36, 71, 72, 37), (63, 98, 99, 64), (50, 85, 86, 51), (37, 72, 73, 38), (64, 99, 100, 65), (51, 86, 87, 52), (38, 73, 74, 39), (65, 100, 101, 66), (81, 116, 117, 82), (95, 130, 131, 96), (82, 117, 118, 83), (96, 131, 132, 97), (83, 118, 119, 84), (0, 106, 71), (97, 132, 133, 98), (84, 119, 120, 85), (71, 106, 107, 72), (98, 133, 134, 99), (85, 120, 121, 86), (72, 107, 108, 73), (99, 134, 135, 100), (86, 121, 122, 87), (73, 108, 109, 74), (100, 135, 136, 101), (87, 122, 123, 88), (74, 109, 110, 75), (101, 136, 137, 102), (88, 123, 124, 89), (75, 110, 111, 76), (102, 137, 138, 103), (89, 124, 125, 90), (76, 111, 112, 77), (103, 138, 139, 104), (90, 125, 126, 91), (77, 112, 113, 78), (104, 139, 140, 105), (91, 126, 127, 92), (78, 113, 114, 79), (105, 140, 561), (92, 127, 128, 93), (79, 114, 115, 80), (93, 128, 129, 94), (80, 115, 116, 81), (94, 129, 130, 95), (110, 145, 146, 111), (137, 172, 173, 138), (124, 159, 160, 125), (111, 146, 147, 112), (138, 173, 174, 139), (125, 160, 161, 126), (112, 147, 148, 113), (139, 174, 175, 140), (126, 161, 162, 127), (113, 148, 149, 114), (140, 175, 561), (127, 162, 163, 128), (114, 149, 150, 115), (128, 163, 164, 129), (115, 150, 151, 116), (129, 164, 165, 130), (116, 151, 152, 117), (130, 165, 166, 131), (117, 152, 153, 118), (131, 166, 167, 132), (118, 153, 154, 119), (0, 141, 106), (132, 167, 168, 133), (119, 154, 155, 120), (106, 141, 142, 107), (133, 168, 169, 134), (120, 155, 156, 121), (107, 142, 143, 108), (134, 169, 170, 135), (121, 156, 157, 122), (108, 143, 144, 109), (135, 170, 171, 136), (122, 157, 158, 123), (109, 144, 145, 110), (136, 171, 172, 137), (123, 158, 159, 124), (166, 201, 202, 167), (153, 188, 189, 154), (0, 176, 141), (167, 202, 203, 168), (154, 189, 190, 155), (141, 176, 177, 142), (168, 203, 204, 169), (155, 190, 191, 156), (142, 177, 178, 143), (169, 204, 205, 170), (156, 191, 192, 157), (143, 178, 179, 144), (170, 205, 206, 171), (157, 192, 193, 158), (144, 179, 180, 145), (171, 206, 207, 172), (158, 193, 194, 159), (145, 180, 181, 146), (172, 207, 208, 173), (159, 194, 195, 160), (146, 181, 182, 147), (173, 208, 209, 174), (160, 195, 196, 161), (147, 182, 183, 148), (174, 209, 210, 175), (161, 196, 197, 162), (148, 183, 184, 149), (175, 210, 561), (162, 197, 198, 163), (149, 184, 185, 150), (163, 198, 199, 164), (150, 185, 186, 151), (164, 199, 200, 165), (151, 186, 187, 152), (165, 200, 201, 166), (152, 187, 188, 153), (208, 243, 244, 209), (195, 230, 231, 196), (182, 217, 218, 183), (209, 244, 245, 210), (196, 231, 232, 197), (183, 218, 219, 184), (210, 245, 561), (197, 232, 233, 198), (184, 219, 220, 185), (198, 233, 234, 199), (185, 220, 221, 186), (199, 234, 235, 200), (186, 221, 222, 187), (200, 235, 236, 201), (187, 222, 223, 188), (201, 236, 237, 202), (188, 223, 224, 189), (0, 211, 176), (202, 237, 238, 203), (189, 224, 225, 190), (176, 211, 212, 177), (203, 238, 239, 204), (190, 225, 226, 191), (177, 212, 213, 178), (204, 239, 240, 205), (191, 226, 227, 192), (178, 213, 214, 179), (205, 240, 241, 206), (192, 227, 228, 193), (179, 214, 215, 180), (206, 241, 242, 207), (193, 228, 229, 194), (180, 215, 216, 181), (207, 242, 243, 208), (194, 229, 230, 195), (181, 216, 217, 182), (237, 272, 273, 238), (224, 259, 260, 225), (211, 246, 247, 212), (238, 273, 274, 239), (225, 260, 261, 226), (212, 247, 248, 213), (239, 274, 275, 240), (226, 261, 262, 227), (213, 248, 249, 214), (240, 275, 276, 241), (227, 262, 263, 228), (214, 249, 250, 215), (241, 276, 277, 242), (228, 263, 264, 229), (215, 250, 251, 216), (242, 277, 278, 243), (229, 264, 265, 230), (216, 251, 252, 217), (243, 278, 279, 244), (230, 265, 266, 231), (217, 252, 253, 218), (244, 279, 280, 245), (231, 266, 267, 232), (218, 253, 254, 219), (245, 280, 561), (232, 267, 268, 233), (219, 254, 255, 220), (233, 268, 269, 234), (220, 255, 256, 221), (234, 269, 270, 235), (221, 256, 257, 222), (235, 270, 271, 236), (222, 257, 258, 223), (236, 271, 272, 237), (223, 258, 259, 224), (0, 246, 211), (266, 301, 302, 267), (253, 288, 289, 254), (280, 315, 561), (267, 302, 303, 268), (254, 289, 290, 255), (268, 303, 304, 269), (255, 290, 291, 256), (269, 304, 305, 270), (256, 291, 292, 257), (270, 305, 306, 271), (257, 292, 293, 258), (271, 306, 307, 272), (258, 293, 294, 259), (0, 281, 246), (272, 307, 308, 273), (259, 294, 295, 260), (246, 281, 282, 247), (273, 308, 309, 274), (260, 295, 296, 261), (247, 282, 283, 248), (274, 309, 310, 275), (261, 296, 297, 262), (248, 283, 284, 249), (275, 310, 311, 276), (262, 297, 298, 263), (249, 284, 285, 250), (276, 311, 312, 277), (263, 298, 299, 264), (250, 285, 286, 251), (277, 312, 313, 278), (264, 299, 300, 265), (251, 286, 287, 252), (278, 313, 314, 279), (265, 300, 301, 266), (252, 287, 288, 253), (279, 314, 315, 280), (295, 330, 331, 296), (282, 317, 318, 283), (309, 344, 345, 310), (296, 331, 332, 297), (283, 318, 319, 284), (310, 345, 346, 311), (297, 332, 333, 298), (284, 319, 320, 285), (311, 346, 347, 312), (298, 333, 334, 299), (285, 320, 321, 286), (312, 347, 348, 313), (299, 334, 335, 300), (286, 321, 322, 287), (313, 348, 349, 314), (300, 335, 336, 301), (287, 322, 323, 288), (314, 349, 350, 315), (301, 336, 337, 302), (288, 323, 324, 289), (315, 350, 561), (302, 337, 338, 303), (289, 324, 325, 290), (303, 338, 339, 304), (290, 325, 326, 291), (304, 339, 340, 305), (291, 326, 327, 292), (305, 340, 341, 306), (292, 327, 328, 293), (306, 341, 342, 307), (293, 328, 329, 294), (0, 316, 281), (307, 342, 343, 308), (294, 329, 330, 295), (281, 316, 317, 282), (308, 343, 344, 309), (324, 359, 360, 325), (338, 373, 374, 339), (325, 360, 361, 326), (339, 374, 375, 340), (326, 361, 362, 327), (340, 375, 376, 341), (327, 362, 363, 328), (341, 376, 377, 342), (328, 363, 364, 329), (0, 351, 316), (342, 377, 378, 343), (329, 364, 365, 330), (316, 351, 352, 317), (343, 378, 379, 344), (330, 365, 366, 331), (317, 352, 353, 318), (344, 379, 380, 345), (331, 366, 367, 332), (318, 353, 354, 319), (345, 380, 381, 346), (332, 367, 368, 333), (319, 354, 355, 320), (346, 381, 382, 347), (333, 368, 369, 334), (320, 355, 356, 321), (347, 382, 383, 348), (334, 369, 370, 335), (321, 356, 357, 322), (348, 383, 384, 349), (335, 370, 371, 336), (322, 357, 358, 323), (349, 384, 385, 350), (336, 371, 372, 337), (323, 358, 359, 324), (350, 385, 561), (337, 372, 373, 338), (353, 388, 389, 354), (380, 415, 416, 381), (367, 402, 403, 368), (354, 389, 390, 355), (381, 416, 417, 382), (368, 403, 404, 369), (355, 390, 391, 356), (382, 417, 418, 383), (369, 404, 405, 370), (356, 391, 392, 357), (383, 418, 419, 384), (370, 405, 406, 371), (357, 392, 393, 358), (384, 419, 420, 385), (371, 406, 407, 372), (358, 393, 394, 359), (385, 420, 561), (372, 407, 408, 373), (359, 394, 395, 360), (373, 408, 409, 374), (360, 395, 396, 361), (374, 409, 410, 375), (361, 396, 397, 362), (375, 410, 411, 376), (362, 397, 398, 363), (376, 411, 412, 377), (363, 398, 399, 364), (0, 386, 351), (377, 412, 413, 378), (364, 399, 400, 365), (351, 386, 387, 352), (378, 413, 414, 379), (365, 400, 401, 366), (352, 387, 388, 353), (379, 414, 415, 380), (366, 401, 402, 367), (409, 444, 445, 410), (396, 431, 432, 397), (410, 445, 446, 411), (397, 432, 433, 398), (411, 446, 447, 412), (398, 433, 434, 399), (0, 421, 386), (412, 447, 448, 413), (399, 434, 435, 400), (386, 421, 422, 387), (413, 448, 449, 414), (400, 435, 436, 401), (387, 422, 423, 388), (414, 449, 450, 415), (401, 436, 437, 402), (388, 423, 424, 389), (415, 450, 451, 416), (402, 437, 438, 403), (389, 424, 425, 390), (416, 451, 452, 417), (403, 438, 439, 404), (390, 425, 426, 391), (417, 452, 453, 418), (404, 439, 440, 405), (391, 426, 427, 392), (418, 453, 454, 419), (405, 440, 441, 406), (392, 427, 428, 393), (419, 454, 455, 420), (406, 441, 442, 407), (393, 428, 429, 394), (420, 455, 561), (407, 442, 443, 408), (394, 429, 430, 395), (408, 443, 444, 409), (395, 430, 431, 396), (438, 473, 474, 439), (425, 460, 461, 426), (452, 487, 488, 453), (439, 474, 475, 440), (426, 461, 462, 427), (453, 488, 489, 454), (440, 475, 476, 441), (427, 462, 463, 428), (454, 489, 490, 455), (441, 476, 477, 442), (428, 463, 464, 429), (455, 490, 561), (442, 477, 478, 443), (429, 464, 465, 430), (443, 478, 479, 444), (430, 465, 466, 431), (444, 479, 480, 445), (431, 466, 467, 432), (445, 480, 481, 446), (432, 467, 468, 433), (446, 481, 482, 447), (433, 468, 469, 434), (0, 456, 421), (447, 482, 483, 448), (434, 469, 470, 435), (421, 456, 457, 422), (448, 483, 484, 449), (435, 470, 471, 436), (422, 457, 458, 423), (449, 484, 485, 450), (436, 471, 472, 437), (423, 458, 459, 424), (450, 485, 486, 451), (437, 472, 473, 438), (424, 459, 460, 425), (451, 486, 487, 452), (467, 502, 503, 468), (481, 516, 517, 482), (468, 503, 504, 469), (0, 491, 456), (482, 517, 518, 483), (469, 504, 505, 470), (456, 491, 492, 457), (483, 518, 519, 484), (470, 505, 506, 471), (457, 492, 493, 458), (484, 519, 520, 485), (471, 506, 507, 472), (458, 493, 494, 459), (485, 520, 521, 486), (472, 507, 508, 473), (459, 494, 495, 460), (486, 521, 522, 487), (473, 508, 509, 474), (460, 495, 496, 461), (487, 522, 523, 488), (474, 509, 510, 475), (461, 496, 497, 462), (488, 523, 524, 489), (475, 510, 511, 476), (462, 497, 498, 463), (489, 524, 525, 490), (476, 511, 512, 477), (463, 498, 499, 464), (490, 525, 561), (477, 512, 513, 478), (464, 499, 500, 465), (478, 513, 514, 479), (465, 500, 501, 466), (479, 514, 515, 480), (466, 501, 502, 467), (480, 515, 516, 481), (496, 531, 532, 497), (523, 558, 559, 524), (510, 545, 546, 511), (497, 532, 533, 498), (524, 559, 560, 525), (511, 546, 547, 512), (498, 533, 534, 499), (525, 560, 561), (512, 547, 548, 513), (499, 534, 535, 500), (513, 548, 549, 514), (500, 535, 536, 501), (514, 549, 550, 515), (501, 536, 537, 502), (515, 550, 551, 516), (502, 537, 538, 503), (516, 551, 552, 517), (503, 538, 539, 504), (0, 526, 491), (517, 552, 553, 518), (504, 539, 540, 505), (491, 526, 527, 492), (518, 553, 554, 519), (505, 540, 541, 506), (492, 527, 528, 493), (519, 554, 555, 520), (506, 541, 542, 507), (493, 528, 529, 494), (520, 555, 556, 521), (507, 542, 543, 508), (494, 529, 530, 495), (521, 556, 557, 522), (508, 543, 544, 509), (495, 530, 531, 496), (522, 557, 558, 523), (509, 544, 545, 510), (0, 562, 526), (552, 588, 589, 553), (539, 575, 576, 540), (526, 562, 563, 527), (553, 589, 590, 554), (540, 576, 577, 541), (527, 563, 564, 528), (554, 590, 591, 555), (541, 577, 578, 542), (528, 564, 565, 529), (555, 591, 592, 556), (542, 578, 579, 543), (529, 565, 566, 530), (556, 592, 593, 557), (543, 579, 580, 544), (530, 566, 567, 531), (557, 593, 594, 558), (544, 580, 581, 545), (531, 567, 568, 532), (558, 594, 595, 559), (545, 581, 582, 546), (532, 568, 569, 533), (559, 595, 596, 560), (546, 582, 583, 547), (533, 569, 570, 534), (560, 596, 561), (547, 583, 584, 548), (534, 570, 571, 535), (548, 584, 585, 549), (535, 571, 572, 536), (549, 585, 586, 550), (536, 572, 573, 537), (550, 586, 587, 551), (537, 573, 574, 538), (551, 587, 588, 552), (538, 574, 575, 539), (595, 630, 631, 596), (582, 617, 618, 583), (569, 604, 605, 570), (596, 631, 561), (583, 618, 619, 584), (570, 605, 606, 571), (584, 619, 620, 585), (571, 606, 607, 572), (585, 620, 621, 586), (572, 607, 608, 573), (586, 621, 622, 587), (573, 608, 609, 574), (587, 622, 623, 588), (574, 609, 610, 575), (0, 597, 562), (588, 623, 624, 589), (575, 610, 611, 576), (562, 597, 598, 563), (589, 624, 625, 590), (576, 611, 612, 577), (563, 598, 599, 564), (590, 625, 626, 591), (577, 612, 613, 578), (564, 599, 600, 565), (591, 626, 627, 592), (578, 613, 614, 579), (565, 600, 601, 566), (592, 627, 628, 593), (579, 614, 615, 580), (566, 601, 602, 567), (593, 628, 629, 594), (580, 615, 616, 581), (567, 602, 603, 568), (594, 629, 630, 595), (581, 616, 617, 582), (568, 603, 604, 569), (624, 659, 660, 625), (611, 646, 647, 612), (598, 633, 634, 599), (625, 660, 661, 626), (612, 647, 648, 613), (599, 634, 635, 600), (626, 661, 662, 627), (613, 648, 649, 614), (600, 635, 636, 601), (627, 662, 663, 628), (614, 649, 650, 615), (601, 636, 637, 602), (628, 663, 664, 629), (615, 650, 651, 616), (602, 637, 638, 603), (629, 664, 665, 630), (616, 651, 652, 617), (603, 638, 639, 604), (630, 665, 666, 631), (617, 652, 653, 618), (604, 639, 640, 605), (631, 666, 561), (618, 653, 654, 619), (605, 640, 641, 606), (619, 654, 655, 620), (606, 641, 642, 607), (620, 655, 656, 621), (607, 642, 643, 608), (621, 656, 657, 622), (608, 643, 644, 609), (622, 657, 658, 623), (609, 644, 645, 610), (0, 632, 597), (623, 658, 659, 624), (610, 645, 646, 611), (597, 632, 633, 598), (653, 688, 689, 654), (640, 675, 676, 641), (654, 689, 690, 655), (641, 676, 677, 642), (655, 690, 691, 656), (642, 677, 678, 643), (656, 691, 692, 657), (643, 678, 679, 644), (657, 692, 693, 658), (644, 679, 680, 645), (0, 667, 632), (658, 693, 694, 659), (645, 680, 681, 646), (632, 667, 668, 633), (659, 694, 695, 660), (646, 681, 682, 647), (633, 668, 669, 634), (660, 695, 696, 661), (647, 682, 683, 648), (634, 669, 670, 635), (661, 696, 697, 662), (648, 683, 684, 649), (635, 670, 671, 636), (662, 697, 698, 663), (649, 684, 685, 650), (636, 671, 672, 637), (663, 698, 699, 664), (650, 685, 686, 651), (637, 672, 673, 638), (664, 699, 700, 665), (651, 686, 687, 652), (638, 673, 674, 639), (665, 700, 701, 666), (652, 687, 688, 653), (639, 674, 675, 640), (666, 701, 561), (682, 717, 718, 683), (669, 704, 705, 670), (696, 731, 732, 697), (683, 718, 719, 684), (670, 705, 706, 671), (697, 732, 733, 698), (684, 719, 720, 685), (671, 706, 707, 672), (698, 733, 734, 699), (685, 720, 721, 686), (672, 707, 708, 673), (699, 734, 735, 700), (686, 721, 722, 687), (673, 708, 709, 674), (700, 735, 736, 701), (687, 722, 723, 688), (674, 709, 710, 675), (701, 736, 561), (688, 723, 724, 689), (675, 710, 711, 676), (689, 724, 725, 690), (676, 711, 712, 677), (690, 725, 726, 691), (677, 712, 713, 678), (691, 726, 727, 692), (678, 713, 714, 679), (692, 727, 728, 693), (679, 714, 715, 680), (0, 702, 667), (693, 728, 729, 694), (680, 715, 716, 681), (667, 702, 703, 668), (694, 729, 730, 695), (681, 716, 717, 682), (668, 703, 704, 669), (695, 730, 731, 696), (711, 746, 747, 712), (725, 760, 761, 726), (712, 747, 748, 713), (726, 761, 762, 727), (713, 748, 749, 714), (727, 762, 763, 728), (714, 749, 750, 715), (0, 737, 702), (728, 763, 764, 729), (715, 750, 751, 716), (702, 737, 738, 703), (729, 764, 765, 730), (716, 751, 752, 717), (703, 738, 739, 704), (730, 765, 766, 731), (717, 752, 753, 718), (704, 739, 740, 705), (731, 766, 767, 732), (718, 753, 754, 719), (705, 740, 741, 706), (732, 767, 768, 733), (719, 754, 755, 720), (706, 741, 742, 707), (733, 768, 769, 734), (720, 755, 756, 721), (707, 742, 743, 708), (734, 769, 770, 735), (721, 756, 757, 722), (708, 743, 744, 709), (735, 770, 771, 736), (722, 757, 758, 723), (709, 744, 745, 710), (736, 771, 561), (723, 758, 759, 724), (710, 745, 746, 711), (724, 759, 760, 725), (740, 775, 776, 741), (767, 802, 803, 768), (754, 789, 790, 755), (741, 776, 777, 742), (768, 803, 804, 769), (755, 790, 791, 756), (742, 777, 778, 743), (769, 804, 805, 770), (756, 791, 792, 757), (743, 778, 779, 744), (770, 805, 806, 771), (757, 792, 793, 758), (744, 779, 780, 745), (771, 806, 561), (758, 793, 794, 759), (745, 780, 781, 746), (759, 794, 795, 760), (746, 781, 782, 747), (760, 795, 796, 761), (747, 782, 783, 748), (761, 796, 797, 762), (748, 783, 784, 749), (762, 797, 798, 763), (749, 784, 785, 750), (0, 772, 737), (763, 798, 799, 764), (750, 785, 786, 751), (737, 772, 773, 738), (764, 799, 800, 765), (751, 786, 787, 752), (738, 773, 774, 739), (765, 800, 801, 766), (752, 787, 788, 753), (739, 774, 775, 740), (766, 801, 802, 767), (753, 788, 789, 754), (796, 831, 832, 797), (783, 818, 819, 784), (797, 832, 833, 798), (784, 819, 820, 785), (0, 807, 772), (798, 833, 834, 799), (785, 820, 821, 786), (772, 807, 808, 773), (799, 834, 835, 800), (786, 821, 822, 787), (773, 808, 809, 774), (800, 835, 836, 801), (787, 822, 823, 788), (774, 809, 810, 775), (801, 836, 837, 802), (788, 823, 824, 789), (775, 810, 811, 776), (802, 837, 838, 803), (789, 824, 825, 790), (776, 811, 812, 777), (803, 838, 839, 804), (790, 825, 826, 791), (777, 812, 813, 778), (804, 839, 840, 805), (791, 826, 827, 792), (778, 813, 814, 779), (805, 840, 841, 806), (792, 827, 828, 793), (779, 814, 815, 780), (806, 841, 561), (793, 828, 829, 794), (780, 815, 816, 781), (794, 829, 830, 795), (781, 816, 817, 782), (795, 830, 831, 796), (782, 817, 818, 783), (840, 875, 876, 841), (827, 862, 863, 828), (814, 849, 850, 815), (841, 876, 561), (828, 863, 864, 829), (815, 850, 851, 816), (829, 864, 865, 830), (816, 851, 852, 817), (830, 865, 866, 831), (817, 852, 853, 818), (831, 866, 867, 832), (818, 853, 854, 819), (832, 867, 868, 833), (819, 854, 855, 820), (0, 842, 807), (833, 868, 869, 834), (820, 855, 856, 821), (807, 842, 843, 808), (834, 869, 870, 835), (821, 856, 857, 822), (808, 843, 844, 809), (835, 870, 871, 836), (822, 857, 858, 823), (809, 844, 845, 810), (836, 871, 872, 837), (823, 858, 859, 824), (810, 845, 846, 811), (837, 872, 873, 838), (824, 859, 860, 825), (811, 846, 847, 812), (838, 873, 874, 839), (825, 860, 861, 826), (812, 847, 848, 813), (839, 874, 875, 840), (826, 861, 862, 827), (813, 848, 849, 814), (869, 904, 905, 870), (856, 891, 892, 857), (843, 878, 879, 844), (870, 905, 906, 871), (857, 892, 893, 858), (844, 879, 880, 845), (871, 906, 907, 872), (858, 893, 894, 859), (845, 880, 881, 846), (872, 907, 908, 873), (859, 894, 895, 860), (846, 881, 882, 847), (873, 908, 909, 874), (860, 895, 896, 861), (847, 882, 883, 848), (874, 909, 910, 875), (861, 896, 897, 862), (848, 883, 884, 849), (875, 910, 911, 876), (862, 897, 898, 863), (849, 884, 885, 850), (876, 911, 561), (863, 898, 899, 864), (850, 885, 886, 851), (864, 899, 900, 865), (851, 886, 887, 852), (865, 900, 901, 866), (852, 887, 888, 853), (866, 901, 902, 867), (853, 888, 889, 854), (867, 902, 903, 868), (854, 889, 890, 855), (0, 877, 842), (868, 903, 904, 869), (855, 890, 891, 856), (842, 877, 878, 843), (898, 933, 934, 899), (885, 920, 921, 886), (899, 934, 935, 900), (886, 921, 922, 887), (900, 935, 936, 901), (887, 922, 923, 888), (901, 936, 937, 902), (888, 923, 924, 889), (902, 937, 938, 903), (889, 924, 925, 890), (0, 912, 877), (903, 938, 939, 904), (890, 925, 926, 891), (877, 912, 913, 878), (904, 939, 940, 905), (891, 926, 927, 892), (878, 913, 914, 879), (905, 940, 941, 906), (892, 927, 928, 893), (879, 914, 915, 880), (906, 941, 942, 907), (893, 928, 929, 894), (880, 915, 916, 881), (907, 942, 943, 908), (894, 929, 930, 895), (881, 916, 917, 882), (908, 943, 944, 909), (895, 930, 931, 896), (882, 917, 918, 883), (909, 944, 945, 910), (896, 931, 932, 897), (883, 918, 919, 884), (910, 945, 946, 911), (897, 932, 933, 898), (884, 919, 920, 885), (911, 946, 561), (927, 962, 963, 928), (914, 949, 950, 915), (941, 976, 977, 942), (928, 963, 964, 929), (915, 950, 951, 916), (942, 977, 978, 943), (929, 964, 965, 930), (916, 951, 952, 917), (943, 978, 979, 944), (930, 965, 966, 931), (917, 952, 953, 918), (944, 979, 980, 945), (931, 966, 967, 932), (918, 953, 954, 919), (945, 980, 981, 946), (932, 967, 968, 933), (919, 954, 955, 920), (946, 981, 561), (933, 968, 969, 934), (920, 955, 956, 921), (934, 969, 970, 935), (921, 956, 957, 922), (935, 970, 971, 936), (922, 957, 958, 923), (936, 971, 972, 937), (923, 958, 959, 924), (937, 972, 973, 938), (924, 959, 960, 925), (0, 947, 912), (938, 973, 974, 939), (925, 960, 961, 926), (912, 947, 948, 913), (939, 974, 975, 940), (926, 961, 962, 927), (913, 948, 949, 914), (940, 975, 976, 941), (956, 991, 992, 957), (970, 1005, 1006, 971), (957, 992, 993, 958), (971, 1006, 1007, 972), (958, 993, 994, 959), (972, 1007, 1008, 973), (959, 994, 995, 960), (0, 982, 947), (973, 1008, 1009, 974), (960, 995, 996, 961), (947, 982, 983, 948), (974, 1009, 1010, 975), (961, 996, 997, 962), (948, 983, 984, 949), (975, 1010, 1011, 976), (962, 997, 998, 963), (949, 984, 985, 950), (976, 1011, 1012, 977), (963, 998, 999, 964), (950, 985, 986, 951), (977, 1012, 1013, 978), (964, 999, 1000, 965), (951, 986, 987, 952), (978, 1013, 1014, 979), (965, 1000, 1001, 966), (952, 987, 988, 953), (979, 1014, 1015, 980), (966, 1001, 1002, 967), (953, 988, 989, 954), (980, 1015, 1016, 981), (967, 1002, 1003, 968), (954, 989, 990, 955), (981, 1016, 561), (968, 1003, 1004, 969), (955, 990, 991, 956), (969, 1004, 1005, 970), (985, 1020, 1021, 986), (1012, 1047, 1048, 1013), (999, 1034, 1035, 1000), (986, 1021, 1022, 987), (1013, 1048, 1049, 1014), (1000, 1035, 1036, 1001), (987, 1022, 1023, 988), (1014, 1049, 1050, 1015), (1001, 1036, 1037, 1002), (988, 1023, 1024, 989), (1015, 1050, 1051, 1016), (1002, 1037, 1038, 1003), (989, 1024, 1025, 990), (1016, 1051, 561), (1003, 1038, 1039, 1004), (990, 1025, 1026, 991), (1004, 1039, 1040, 1005), (991, 1026, 1027, 992), (1005, 1040, 1041, 1006), (992, 1027, 1028, 993), (1006, 1041, 1042, 1007), (993, 1028, 1029, 994), (1007, 1042, 1043, 1008), (994, 1029, 1030, 995), (0, 1017, 982), (1008, 1043, 1044, 1009), (995, 1030, 1031, 996), (982, 1017, 1018, 983), (1009, 1044, 1045, 1010), (996, 1031, 1032, 997), (983, 1018, 1019, 984), (1010, 1045, 1046, 1011), (997, 1032, 1033, 998), (984, 1019, 1020, 985), (1011, 1046, 1047, 1012), (998, 1033, 1034, 999), (1041, 25, 26, 1042), (1028, 12, 13, 1029), (1042, 26, 27, 1043), (1029, 13, 14, 1030), (0, 1, 1017), (1043, 27, 28, 1044), (1030, 14, 15, 1031), (1017, 1, 2, 1018), (1044, 28, 29, 1045), (1031, 15, 16, 1032), (1018, 2, 3, 1019), (1045, 29, 30, 1046), (1032, 16, 17, 1033), (1019, 3, 4, 1020), (1046, 30, 31, 1047), (1033, 17, 18, 1034), (1020, 4, 5, 1021), (1047, 31, 32, 1048), (1034, 18, 19, 1035), (1021, 5, 6, 1022), (1048, 32, 33, 1049), (1035, 19, 20, 1036), (1022, 6, 7, 1023), (1049, 33, 34, 1050), (1036, 20, 21, 1037), (1023, 7, 8, 1024), (1050, 34, 35, 1051), (1037, 21, 22, 1038), (1024, 8, 9, 1025), (1051, 35, 561), (1038, 22, 23, 1039), (1025, 9, 10, 1026), (1039, 23, 24, 1040), (1026, 10, 11, 1027), (1040, 24, 25, 1041), (1027, 11, 12, 1028)])
me_mesh.polygons.foreach_set('use_smooth', [True] * 1080)
me_mesh.polygons.foreach_set('material_index', [0, 0, 0, 0, 0, 0, 0, 0, 0, 0, 0, 0, 0, 0, 0, 0, 0, 0, 0, 0, 0, 0, 0, 0, 0, 0, 0, 0, 0, 0, 0, 1, 0, 0, 0, 1, 0, 0, 0, 0, 0, 0, 0, 0, 0, 0, 0, 0, 0, 0, 0, 0, 0, 0, 1, 0, 0, 0, 1, 0, 0, 0, 0, 0, 0, 0, 0, 0, 0, 0, 0, 0, 0, 0, 1, 0, 0, 0, 0, 0, 0, 0, 0, 0, 0, 0, 0, 0, 0, 0, 0, 0, 0, 0, 0, 0, 0, 0, 0, 0, 0, 0, 0, 0, 0, 0, 1, 0, 0, 0, 0, 0, 0, 0, 0, 0, 0, 0, 0, 0, 0, 0, 1, 0, 0, 0, 1, 0, 0, 0, 0, 0, 0, 0, 0, 0, 0, 0, 0, 0, 0, 0, 0, 0, 0, 0, 0, 0, 0, 0, 0, 0, 0, 0, 0, 0, 0, 0, 0, 0, 0, 0, 0, 0, 0, 0, 0, 0, 0, 0, 0, 0, 0, 0, 0, 1, 0, 0, 0, 1, 0, 0, 0, 0, 0, 0, 0, 0, 0, 0, 1, 0, 0, 0, 1, 0, 0, 0, 0, 0, 0, 0, 0, 0, 0, 0, 0, 0, 0, 0, 0, 0, 0, 0, 0, 0, 0, 0, 0, 0, 0, 0, 0, 0, 0, 0, 0, 0, 0, 0, 0, 0, 0, 0, 0, 0, 0, 0, 0, 0, 0, 0, 0, 0, 1, 0, 0, 0, 1, 0, 0, 0, 0, 0, 0, 0, 0, 0, 1, 0, 0, 0, 1, 0, 0, 0, 0, 0, 0, 0, 0, 0, 0, 0, 0, 0, 0, 0, 0, 0, 0, 0, 0, 0, 0, 0, 0, 0, 0, 0, 0, 0, 0, 0, 0, 0, 0, 0, 0, 0, 0, 0, 0, 0, 0, 0, 0, 0, 0, 0, 0, 0, 1, 0, 0, 0, 1, 0, 0, 0, 0, 0, 0, 0, 0, 0, 1, 0, 0, 0, 1, 0, 0, 0, 0, 0, 0, 0, 0, 0, 0, 0, 0, 0, 0, 0, 0, 0, 0, 0, 0, 0, 0, 0, 0, 0, 0, 0, 0, 0, 0, 0, 0, 0, 0, 0, 0, 0, 0, 0, 0, 0, 0, 0, 0, 0, 0, 0, 0, 0, 1, 0, 0, 0, 1, 0, 0, 0, 0, 0, 0, 0, 0, 0, 0, 0, 0, 0, 0, 1, 0, 0, 0, 0, 0, 0, 0, 0, 0, 0, 0, 0, 0, 0, 0, 0, 0, 0, 0, 0, 0, 0, 0, 0, 0, 0, 0, 0, 0, 0, 0, 1, 0, 0, 0, 0, 0, 0, 0, 0, 0, 0, 0, 0, 0, 0, 0, 1, 0, 0, 0, 1, 0, 0, 0, 0, 0, 0, 0, 0, 0, 0, 0, 0, 0, 0, 0, 0, 1, 0, 0, 0, 0, 0, 0, 0, 0, 0, 0, 0, 0, 0, 0, 0, 0, 0, 0, 0, 0, 0, 0, 0, 0, 0, 0, 0, 0, 0, 0, 0, 1, 0, 0, 0, 0, 0, 0, 0, 0, 0, 0, 0, 0, 0, 0, 1, 0, 0, 0, 1, 0, 0, 0, 0, 0, 0, 0, 0, 0, 0, 0, 0, 0, 0, 0, 0, 0, 0, 0, 0, 0, 0, 0, 0, 0, 0, 0, 0, 0, 0, 0, 0, 0, 0, 0, 0, 0, 0, 0, 0, 0, 0, 0, 0, 0, 0, 0, 0, 0, 1, 0, 0, 0, 1, 0, 0, 0, 0, 0, 0, 0, 0, 0, 1, 0, 0, 0, 1, 0, 0, 0, 0, 0, 0, 0, 0, 0, 0, 0, 0, 0, 0, 0, 0, 0, 0, 0, 0, 0, 0, 0, 0, 0, 0, 0, 0, 0, 0, 0, 0, 0, 0, 0, 0, 0, 0, 0, 0, 0, 0, 0, 0, 0, 0, 0, 0, 0, 1, 0, 0, 0, 1, 0, 0, 0, 0, 0, 0, 0, 0, 0, 1, 0, 0, 0, 1, 0, 0, 0, 0, 0, 0, 0, 0, 0, 0, 0, 0, 0, 0, 0, 0, 0, 0, 0, 0, 0, 0, 0, 0, 0, 0, 0, 0, 0, 0, 0, 0, 0, 0, 0, 0, 0, 0, 0, 0, 0, 0, 0, 0, 0, 0, 0, 0, 0, 1, 0, 0, 0, 1, 0, 0, 0, 0, 0, 0, 0, 0, 0, 0, 1, 0, 0, 0, 1, 0, 0, 0, 0, 0, 0, 0, 0, 0, 0, 0, 0, 0, 0, 0, 0, 0, 0, 0, 0, 0, 0, 0, 0, 0, 0, 0, 0, 0, 0, 0, 0, 0, 0, 0, 0, 0, 0, 0, 0, 0, 0, 0, 0, 0, 0, 0, 0, 1, 0, 0, 0, 1, 0, 0, 0, 0, 0, 0, 0, 0, 0, 0, 0, 0, 0, 0, 0, 1, 0, 0, 0, 0, 0, 0, 0, 0, 0, 0, 0, 0, 0, 0, 0, 0, 0, 0, 0, 0, 0, 0, 0, 0, 0, 0, 0, 0, 0, 0, 0, 1, 0, 0, 0, 0, 0, 0, 0, 0, 0, 1, 0, 0, 0, 1, 0, 0, 0, 0, 0, 0, 0, 0, 0, 0, 0, 0, 0, 0, 0, 0, 0, 0, 0, 0, 0, 0, 0, 0, 0, 0, 0, 0, 0, 0, 0, 0, 0, 0, 0, 0, 0, 0, 0, 0, 0, 0, 0, 0, 0, 0, 0, 0, 0, 1, 0, 0, 0, 1, 0, 0, 0, 0, 0, 0, 0, 0, 0, 1, 0, 0, 0, 1, 0, 0, 0, 0, 0, 0, 0, 0, 0, 0, 0, 0, 0, 0, 0, 0, 0, 0, 0, 0, 0, 0, 0, 0, 0, 0, 0, 0, 0, 0, 0, 0, 0, 0, 0, 0, 0, 0, 0, 0, 0, 0, 0, 0, 0, 0, 0, 0, 0, 1, 0, 0, 0, 1, 0, 0, 0, 0, 0, 0, 0, 0, 0, 0, 1, 0, 0, 0, 1, 0, 0, 0, 0, 0, 0, 0, 0, 0, 0, 0, 0, 0, 0, 0, 0, 0, 0, 0, 0, 0, 0, 0, 0, 0, 0, 0, 0, 0, 0, 0, 0, 0, 0, 0, 0, 0, 0, 0, 0, 0, 0, 0, 0, 0, 0, 0, 0, 1, 0, 0, 0, 1, 0, 0, 0, 0, 0, 0, 0, 0, 0, 0, 0, 0, 0, 0, 0, 1, 0, 0, 0, 0, 0, 0, 0, 0, 0, 0, 0, 0, 0, 0, 0, 0, 0, 0, 0, 0, 0, 0, 0, 0, 0, 0, 0, 0, 0, 0, 0, 1, 0, 0])
me_mesh.materials.append(mat_pin)
me_mesh.materials.append(mat_stripe)
me_mesh.use_remesh_preserve_volume = False
me_mesh.use_remesh_preserve_attributes = False
me_mesh.use_mirror_vertex_groups = False
me_mesh.update()

# ---- curves / text
cu_beziercurve_001 = bpy.data.curves.new('BezierCurve.001', 'CURVE')
cu_beziercurve_001.dimensions = '3D'
_sp = cu_beziercurve_001.splines.new('BEZIER'); _sp.bezier_points.add(3)
_sp.bezier_points.foreach_set('co', [-1.0, 0.0, 0.0, -0.7539, 1.782e-07, -1.326, -0.6002, 4.618e-07, -3.437, -1.0, 5.116e-07, -3.8])
_sp.bezier_points.foreach_set('handle_left', [-1.526, -0.4669, 0.07631, -0.7562, 7.105e-08, -0.5288, -0.05242, 3.07e-07, -2.285, -0.6813, 5.131e-07, -3.811])
_sp.bezier_points.foreach_set('handle_right', [-0.4371, 0.5, -0.08172, -0.7518, 2.735e-07, -2.036, -0.7046, 4.913e-07, -3.657, -1.185, 5.108e-07, -3.793])
for _p, _l, _r in zip(_sp.bezier_points, ['ALIGNED', 'ALIGNED', 'ALIGNED', 'ALIGNED'], ['ALIGNED', 'ALIGNED', 'ALIGNED', 'ALIGNED']): _p.handle_left_type = _l; _p.handle_right_type = _r
_sp.order_u = 0
_sp.order_v = 0
cu_beziercurve_001.use_path = True
cu_beziercurve_001.use_path_clamp = True
cu_beziercurve_001.bevel_resolution = 0
cu_beziercurve_001.fill_mode = 'HALF'

# ---- objects
ob_pin = bpy.data.objects.new('Pin', me_mesh)
ob_pin_outline = bpy.data.objects.new('Pin outline', cu_beziercurve_001)
ob_lamp = bpy.data.objects.new('Lamp', light_lamp)
ob_camera = bpy.data.objects.new('Camera', cam_camera)

# ---- transforms, parenting, visibility, modifiers, constraints
ob_pin.location = (1.0, 0.0, 3.8)
ob_pin.lineart.crease_threshold = 0.0
ob_pin_outline.location = (1.0, 0.0, 1.9)
ob_pin_outline.hide_viewport = True
ob_pin_outline.lineart.crease_threshold = 0.0
ob_lamp.location = (4.076, 1.005, 5.904)
ob_lamp.rotation_euler = (0.6503, 0.05522, 1.866)
ob_lamp.lock_rotations_4d = False
ob_lamp.empty_display_type = 'ARROWS'
ob_lamp.color = (0.0, 0.0, 0.0, 0.0)
ob_lamp.lineart.crease_threshold = 0.0
ob_camera.location = (7.481, -6.508, 5.344)
ob_camera.rotation_euler = (1.109, 0.0, 0.8149)
ob_camera.lock_rotations_4d = False
ob_camera.empty_display_type = 'ARROWS'
ob_camera.color = (0.0, 0.0, 0.0, 0.0)
ob_camera.display_type = 'WIRE'
ob_camera.lineart.crease_threshold = 0.0

# ---- collection membership
col_collection_1.objects.link(ob_pin)
col_collection_1.objects.link(ob_pin_outline)
col_collection_1.objects.link(ob_lamp)
col_collection_1.objects.link(ob_camera)

# ---- scene / render settings (as saved in the file)
scene.camera = ob_camera
scene.frame_start = 1; scene.frame_end = 250; scene.frame_set(1)
scene.render.engine = 'BLENDER_EEVEE_NEXT'
scene.render.resolution_percentage = 50
scene.render.dither_intensity = 0.0
scene.cycles.use_denoising = False
scene.cycles.samples = 128
scene.cycles.sampling_pattern = 'TABULATED_SOBOL'
scene.cycles.light_sampling_threshold = 0.0
scene.cycles.use_adaptive_sampling = False
scene.cycles.use_light_tree = False
scene.cycles.blur_glossy = 0.0
scene.cycles.sample_clamp_indirect = 0.0
scene.view_settings.view_transform = 'Standard'
bpy.context.view_layer.update()

